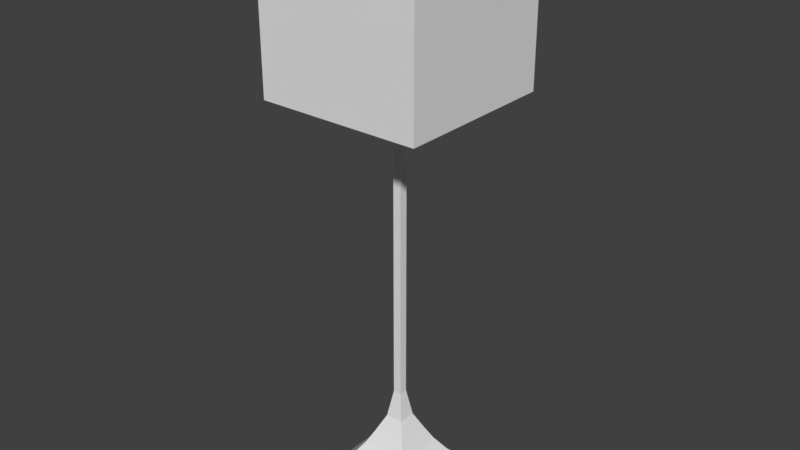 # Source: floor_lamp.blend  (saved by Blender 2.78.0; exported with 4.5.12 LTS)
import bpy
from mathutils import Matrix  # noqa: F401  (used for matrix-valued properties, if any)

bpy.ops.wm.read_factory_settings(use_empty=True)
scene = bpy.context.scene
scene.name = 'Scene'

# ---- collections
col_collection_1 = bpy.data.collections.new('Collection 1'); scene.collection.children.link(col_collection_1)

# ---- materials (node trees are filled in below, after node groups)
mat_material = bpy.data.materials.new('Material')
mat_material.alpha_threshold = 0.0
mat_material.use_transparent_shadow = False
mat_material.roughness = 0.5
mat_material.line_color = (0.0, 0.0, 0.0, 1.0)
mat_lamp = bpy.data.materials.new('Lamp')
mat_lamp.alpha_threshold = 0.0
mat_lamp.use_transparent_shadow = False
mat_lamp.roughness = 0.5

# ---- material node trees

# ---- world
world_world = bpy.data.worlds.new('World'); scene.world = world_world
world_world.color = (0.05088, 0.05088, 0.05088)
world_world.use_sun_shadow = False
world_world.sun_shadow_jitter_overblur = 0.0
world_world.cycles.sampling_method = 'MANUAL'

# ---- meshes
me_cube_001 = bpy.data.meshes.new('Cube.001')
me_cube_001.from_pydata([(1.0, 1.0, 0.0), (1.0, -1.0, 0.0), (-1.0, -1.0, 0.0), (-1.0, 1.0, 0.0), (0.06372, 0.06372, 1.613), (0.06372, -0.06372, 1.613), (-0.06372, -0.06372, 1.613), (-0.06372, 0.06372, 1.613), (0.7021, 0.7021, 0.2713), (0.369, 0.369, 0.693), (0.7021, -0.7021, 0.2713), (0.369, -0.369, 0.693), (-0.7021, -0.7021, 0.2713), (-0.369, -0.369, 0.693), (-0.7021, 0.7021, 0.2713), (-0.369, 0.369, 0.693), (0.5205, 0.5205, 0.4675), (0.5205, -0.5205, 0.4675), (-0.5205, -0.5205, 0.4675), (-0.5205, 0.5205, 0.4675), (0.2668, 0.2668, 0.897), (0.1373, 0.1373, 1.175), (0.2668, -0.2668, 0.897), (0.1373, -0.1373, 1.175), (-0.2668, -0.2668, 0.897), (-0.1373, -0.1373, 1.175), (-0.2668, 0.2668, 0.897), (-0.1373, 0.1373, 1.175), (0.06372, 0.06372, 6.567), (0.06372, -0.06372, 6.567), (-0.06372, -0.06372, 6.567), (-0.06372, 0.06372, 6.567), (0.06372, 0.06372, 6.667), (0.06372, -0.06372, 6.667), (-0.06372, -0.06372, 6.667), (-0.06372, 0.06372, 6.667), (0.06372, -1.175, 6.567), (-0.06372, -1.175, 6.567), (0.06372, -1.175, 6.667), (-0.06372, -1.175, 6.667), (0.06372, 1.187, 6.567), (-0.06372, 1.187, 6.567), (0.06372, 1.187, 6.667), (-0.06372, 1.187, 6.667), (1.189, 0.06372, 6.567), (1.189, -0.06372, 6.567), (1.189, 0.06372, 6.667), (1.189, -0.06372, 6.667), (-1.194, -0.06372, 6.567), (-1.194, 0.06372, 6.567), (-1.194, -0.06372, 6.667), (-1.194, 0.06372, 6.667), (0.06372, 0.06372, 6.767), (0.06372, -0.06372, 6.767), (-0.06372, -0.06372, 6.767), (-0.06372, 0.06372, 6.767)], [], [(0, 1, 2, 3), (6, 5, 29, 30), (21, 4, 5, 23), (23, 5, 6, 25), (25, 6, 7, 27), (8, 0, 3, 14), (20, 9, 15, 26), (16, 8, 14, 19), (2, 12, 14, 3), (18, 13, 15, 19), (1, 10, 12, 2), (17, 11, 13, 18), (0, 8, 10, 1), (16, 9, 11, 17), (8, 16, 17, 10), (10, 17, 18, 12), (12, 18, 19, 14), (9, 16, 19, 15), (4, 21, 27, 7), (21, 20, 26, 27), (13, 24, 26, 15), (24, 25, 27, 26), (11, 22, 24, 13), (22, 23, 25, 24), (9, 20, 22, 11), (20, 21, 23, 22), (29, 28, 44, 45), (5, 4, 28, 29), (7, 6, 30, 31), (4, 7, 31, 28), (35, 34, 54, 55), (34, 35, 51, 50), (35, 32, 42, 43), (34, 30, 37, 39), (37, 36, 38, 39), (33, 34, 39, 38), (30, 29, 36, 37), (29, 33, 38, 36), (40, 41, 43, 42), (28, 31, 41, 40), (32, 28, 40, 42), (31, 35, 43, 41), (45, 44, 46, 47), (28, 32, 46, 44), (32, 33, 47, 46), (33, 29, 45, 47), (49, 48, 50, 51), (31, 30, 48, 49), (30, 34, 50, 48), (35, 31, 49, 51), (52, 55, 54, 53), (32, 35, 55, 52), (34, 33, 53, 54), (33, 32, 52, 53)])
me_cube_001.materials.append(mat_material)
me_cube_001.use_remesh_preserve_volume = False
me_cube_001.use_remesh_preserve_attributes = False
me_cube_001.use_mirror_vertex_groups = False
me_cube_001.update()
me_cube = bpy.data.meshes.new('Cube')
me_cube.from_pydata([(-1.25, -1.121, 5.549), (-1.25, -1.121, 8.049), (-1.25, 1.379, 5.549), (-1.25, 1.379, 8.049), (1.25, -1.121, 5.549), (1.25, -1.121, 8.049), (1.25, 1.379, 5.549), (1.25, 1.379, 8.049), (-1.125, -0.9957, 8.049), (-1.125, -0.9957, 5.549), (1.125, -0.9957, 8.049), (1.125, -0.9957, 5.549), (-1.125, 1.254, 8.049), (-1.125, 1.254, 5.549), (1.125, 0.6918, 5.549), (1.125, 1.254, 8.049), (1.125, 1.254, 5.549)], [], [(0, 1, 3, 2), (2, 3, 7, 6), (6, 7, 5, 4), (4, 5, 1, 0), (2, 6, 14, 16, 13), (7, 15, 10, 8, 1, 5), (11, 10, 15, 16, 14), (16, 15, 12, 13), (1, 8, 12, 15, 7, 3), (13, 12, 8, 9), (9, 8, 10, 11), (13, 9, 11, 14, 6, 4, 0, 2)])
me_cube.materials.append(mat_lamp)
me_cube.use_remesh_preserve_volume = False
me_cube.use_remesh_preserve_attributes = False
me_cube.use_mirror_vertex_groups = False
me_cube.update()

# ---- objects
ob_foot = bpy.data.objects.new('Foot', me_cube_001)
ob_lamp = bpy.data.objects.new('Lamp', me_cube)

# ---- transforms, parenting, visibility, modifiers, constraints
ob_foot.location = (0.0, 0.0, 0.0)
ob_foot.lock_rotations_4d = False
ob_foot.empty_display_type = 'ARROWS'
ob_foot.lineart.crease_threshold = 0.0
ob_lamp.location = (0.0, -0.1279, 0.75)
ob_lamp.lock_rotations_4d = False
ob_lamp.empty_display_type = 'ARROWS'
ob_lamp.lineart.crease_threshold = 0.0

# ---- collection membership
col_collection_1.objects.link(ob_foot)
col_collection_1.objects.link(ob_lamp)

# ---- scene / render settings (as saved in the file)
scene.frame_start = 1; scene.frame_end = 250; scene.frame_set(0)
scene.render.engine = 'BLENDER_EEVEE_NEXT'
scene.render.resolution_percentage = 50
scene.render.dither_intensity = 0.0
scene.cycles.use_denoising = False
scene.cycles.samples = 128
scene.cycles.sampling_pattern = 'TABULATED_SOBOL'
scene.cycles.light_sampling_threshold = 0.0
scene.cycles.use_adaptive_sampling = False
scene.cycles.use_light_tree = False
scene.cycles.blur_glossy = 0.0
scene.cycles.sample_clamp_indirect = 0.0
scene.view_settings.view_transform = 'Standard'
bpy.context.view_layer.update()

# ---- added for rendering (the .blend has no active camera and no usable light): camera, sun
cam_auto = bpy.data.cameras.new('AutoCamera')
cam_auto.lens = 50.0
cam_auto.sensor_width = 36.0
cam_auto.clip_end = 1000.0
ob_auto_camera = bpy.data.objects.new('AutoCamera', cam_auto)
scene.collection.objects.link(ob_auto_camera)
ob_auto_camera.location = (8.77333, -10.5266, 11.4179)
ob_auto_camera.rotation_euler = (1.09748, -7.21219e-08, 0.694738)
scene.camera = ob_auto_camera
light_auto_sun = bpy.data.lights.new('AutoSun', 'SUN')
light_auto_sun.energy = 3.0
light_auto_sun.angle = 0.0523599
ob_auto_sun = bpy.data.objects.new('AutoSun', light_auto_sun)
scene.collection.objects.link(ob_auto_sun)
ob_auto_sun.rotation_euler = (0.872665, 0.174533, 0.523599)
bpy.context.view_layer.update()
